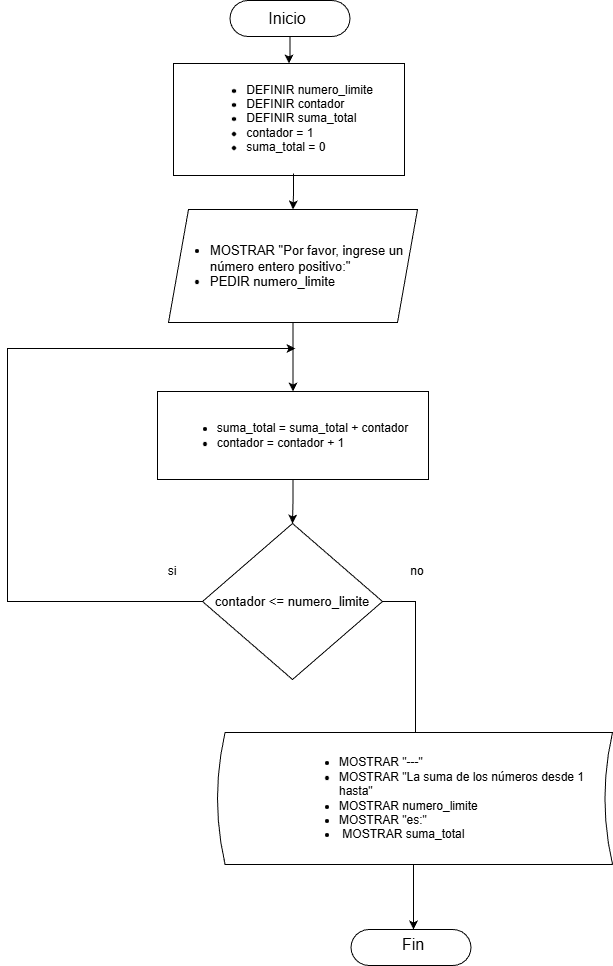

The diagram above was exported from draw.io. Its source (the exported page's mxGraphModel, read from the mxfile embedded in the PNG):
<mxGraphModel dx="1546" dy="899" grid="0" gridSize="10" guides="1" tooltips="1" connect="1" arrows="1" fold="1" page="1" pageScale="1" pageWidth="1100" pageHeight="850" math="0" shadow="0">
  <root>
    <mxCell id="0" />
    <mxCell id="1" parent="0" />
    <mxCell id="xnviSoZzk3e7yfGcmPtB-33" edge="1" parent="1" source="xnviSoZzk3e7yfGcmPtB-2" style="edgeStyle=orthogonalEdgeStyle;rounded=0;orthogonalLoop=1;jettySize=auto;html=1;" target="xnviSoZzk3e7yfGcmPtB-32" value="">
      <mxGeometry relative="1" as="geometry" />
    </mxCell>
    <mxCell id="xnviSoZzk3e7yfGcmPtB-2" parent="1" style="shape=parallelogram;perimeter=parallelogramPerimeter;whiteSpace=wrap;html=1;fixedSize=1;fontSize=13;align=left;" value="&lt;div&gt;&lt;ul&gt;&lt;li&gt;&lt;span style=&quot;white-space: normal;&quot;&gt;MOSTRAR &quot;Por favor, ingrese un número entero positivo:&quot;&lt;/span&gt;&lt;/li&gt;&lt;li&gt;&lt;span style=&quot;background-color: transparent; color: light-dark(rgb(0, 0, 0), rgb(255, 255, 255));&quot;&gt;PEDIR numero_limite&lt;/span&gt;&lt;/li&gt;&lt;/ul&gt;&lt;/div&gt;" vertex="1">
      <mxGeometry height="113" width="249" x="398" y="243" as="geometry" />
    </mxCell>
    <mxCell id="xnviSoZzk3e7yfGcmPtB-35" edge="1" parent="1" source="xnviSoZzk3e7yfGcmPtB-5" style="edgeStyle=orthogonalEdgeStyle;rounded=0;orthogonalLoop=1;jettySize=auto;html=1;">
      <mxGeometry relative="1" as="geometry">
        <Array as="points">
          <mxPoint x="237" y="635" />
          <mxPoint x="237" y="382" />
        </Array>
        <mxPoint x="525" y="382" as="targetPoint" />
      </mxGeometry>
    </mxCell>
    <mxCell id="xnviSoZzk3e7yfGcmPtB-36" edge="1" parent="1" source="xnviSoZzk3e7yfGcmPtB-5" style="edgeStyle=orthogonalEdgeStyle;rounded=0;orthogonalLoop=1;jettySize=auto;html=1;entryX=0.5;entryY=0;entryDx=0;entryDy=0;" target="xnviSoZzk3e7yfGcmPtB-17">
      <mxGeometry relative="1" as="geometry">
        <Array as="points">
          <mxPoint x="645" y="635" />
          <mxPoint x="645" y="847" />
        </Array>
      </mxGeometry>
    </mxCell>
    <mxCell id="xnviSoZzk3e7yfGcmPtB-5" parent="1" style="rhombus;whiteSpace=wrap;html=1;fontSize=13;" value="contador &amp;lt;= numero_limite" vertex="1">
      <mxGeometry height="156" width="180" x="432" y="557" as="geometry" />
    </mxCell>
    <mxCell id="xnviSoZzk3e7yfGcmPtB-8" parent="1" style="rounded=0;whiteSpace=wrap;html=1;" value="" vertex="1">
      <mxGeometry height="112" width="231" x="403" y="97" as="geometry" />
    </mxCell>
    <mxCell id="xnviSoZzk3e7yfGcmPtB-9" edge="1" parent="1" source="xnviSoZzk3e7yfGcmPtB-10" style="edgeStyle=orthogonalEdgeStyle;rounded=0;orthogonalLoop=1;jettySize=auto;html=1;" target="xnviSoZzk3e7yfGcmPtB-8" value="">
      <mxGeometry relative="1" as="geometry" />
    </mxCell>
    <mxCell id="xnviSoZzk3e7yfGcmPtB-10" parent="1" style="rounded=1;whiteSpace=wrap;html=1;arcSize=50;" value="" vertex="1">
      <mxGeometry height="36" width="120" x="459.5" y="34" as="geometry" />
    </mxCell>
    <mxCell id="xnviSoZzk3e7yfGcmPtB-11" parent="1" style="rounded=1;whiteSpace=wrap;html=1;arcSize=50;" value="" vertex="1">
      <mxGeometry height="36" width="120" x="580.5" y="963" as="geometry" />
    </mxCell>
    <mxCell id="xnviSoZzk3e7yfGcmPtB-12" parent="1" style="text;html=1;whiteSpace=wrap;strokeColor=none;fillColor=none;align=center;verticalAlign=middle;rounded=0;fontSize=16;" value="Inicio" vertex="1">
      <mxGeometry height="30" width="60" x="486.5" y="37" as="geometry" />
    </mxCell>
    <mxCell id="xnviSoZzk3e7yfGcmPtB-13" parent="1" style="text;html=1;whiteSpace=wrap;strokeColor=none;fillColor=none;align=center;verticalAlign=middle;rounded=0;fontSize=16;" value="Fin" vertex="1">
      <mxGeometry height="30" width="60" x="613" y="963" as="geometry" />
    </mxCell>
    <mxCell id="xnviSoZzk3e7yfGcmPtB-30" edge="1" parent="1" source="xnviSoZzk3e7yfGcmPtB-15" style="edgeStyle=orthogonalEdgeStyle;rounded=0;orthogonalLoop=1;jettySize=auto;html=1;" target="xnviSoZzk3e7yfGcmPtB-2" value="">
      <mxGeometry relative="1" as="geometry" />
    </mxCell>
    <mxCell id="xnviSoZzk3e7yfGcmPtB-15" parent="1" style="text;html=1;whiteSpace=wrap;strokeColor=none;fillColor=none;align=center;verticalAlign=middle;rounded=0;fontSize=12;" value="&lt;div style=&quot;text-align: left;&quot;&gt;&lt;ul&gt;&lt;li&gt;&lt;span style=&quot;white-space: normal;&quot;&gt;DEFINIR numero_limite&amp;nbsp;&amp;nbsp;&lt;/span&gt;&lt;/li&gt;&lt;li&gt;&lt;span style=&quot;white-space: normal;&quot;&gt;DEFINIR contador&amp;nbsp; &amp;nbsp; &amp;nbsp; &amp;nbsp; &amp;nbsp;&amp;nbsp;&lt;/span&gt;&lt;/li&gt;&lt;li&gt;DEFINIR suma_total&amp;nbsp; &amp;nbsp; &amp;nbsp; &amp;nbsp;&lt;/li&gt;&lt;li&gt;contador = 1&lt;/li&gt;&lt;li&gt;suma_total = 0&lt;/li&gt;&lt;/ul&gt;&lt;/div&gt;" vertex="1">
      <mxGeometry height="110" width="232" x="407" y="97" as="geometry" />
    </mxCell>
    <mxCell id="xnviSoZzk3e7yfGcmPtB-38" edge="1" parent="1" source="xnviSoZzk3e7yfGcmPtB-17" style="edgeStyle=orthogonalEdgeStyle;rounded=0;orthogonalLoop=1;jettySize=auto;html=1;" target="xnviSoZzk3e7yfGcmPtB-13" value="">
      <mxGeometry relative="1" as="geometry">
        <Array as="points">
          <mxPoint x="643" y="913" />
          <mxPoint x="643" y="913" />
        </Array>
      </mxGeometry>
    </mxCell>
    <mxCell id="xnviSoZzk3e7yfGcmPtB-17" parent="1" style="shape=dataStorage;whiteSpace=wrap;html=1;fixedSize=1;size=7.556888355928265;align=left;fontSize=12;" value="&lt;blockquote style=&quot;margin: 0 0 0 40px; border: none; padding: 0px;&quot;&gt;&lt;blockquote style=&quot;margin: 0 0 0 40px; border: none; padding: 0px;&quot;&gt;&lt;ul&gt;&lt;li&gt;&lt;span style=&quot;white-space: normal;&quot;&gt;MOSTRAR &quot;---&quot;&lt;/span&gt;&lt;/li&gt;&lt;li&gt;&lt;span style=&quot;white-space: normal;&quot;&gt;MOSTRAR &quot;La suma de los números desde 1 hasta&quot;&lt;/span&gt;&lt;/li&gt;&lt;li&gt;&lt;span style=&quot;white-space: normal;&quot;&gt;MOSTRAR numero_limite&lt;/span&gt;&lt;/li&gt;&lt;li&gt;&lt;span style=&quot;white-space: normal;&quot;&gt;MOSTRAR &quot;es:&quot;&lt;/span&gt;&lt;/li&gt;&lt;li&gt;&amp;nbsp;MOSTRAR suma_total&lt;/li&gt;&lt;/ul&gt;&lt;/blockquote&gt;&lt;/blockquote&gt;" vertex="1">
      <mxGeometry height="132" width="395" x="447" y="766" as="geometry" />
    </mxCell>
    <mxCell id="xnviSoZzk3e7yfGcmPtB-18" parent="1" style="text;html=1;whiteSpace=wrap;strokeColor=none;fillColor=none;align=center;verticalAlign=middle;rounded=0;" value="si" vertex="1">
      <mxGeometry height="30" width="60" x="372" y="590" as="geometry" />
    </mxCell>
    <mxCell id="xnviSoZzk3e7yfGcmPtB-19" parent="1" style="text;html=1;whiteSpace=wrap;strokeColor=none;fillColor=none;align=center;verticalAlign=middle;rounded=0;" value="no" vertex="1">
      <mxGeometry height="30" width="60" x="617" y="590" as="geometry" />
    </mxCell>
    <mxCell id="xnviSoZzk3e7yfGcmPtB-34" edge="1" parent="1" source="xnviSoZzk3e7yfGcmPtB-32" style="edgeStyle=orthogonalEdgeStyle;rounded=0;orthogonalLoop=1;jettySize=auto;html=1;" target="xnviSoZzk3e7yfGcmPtB-5" value="">
      <mxGeometry relative="1" as="geometry" />
    </mxCell>
    <mxCell id="xnviSoZzk3e7yfGcmPtB-32" parent="1" style="rounded=0;whiteSpace=wrap;html=1;" value="&lt;ul style=&quot;text-align: left;&quot;&gt;&lt;li&gt;suma_total = suma_total + contador&lt;/li&gt;&lt;li&gt;contador = contador + 1&lt;/li&gt;&lt;/ul&gt;" vertex="1">
      <mxGeometry height="88" width="271" x="387" y="425" as="geometry" />
    </mxCell>
  </root>
</mxGraphModel>